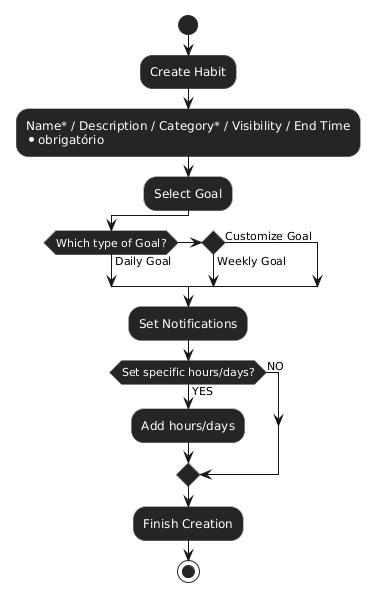

The diagram above was rendered by PlantUML. Its source (embedded in the PNG):
@startuml
skinparam FontColor #FFFFFF
skinparam ArrowColor #151515
skinparam activity {
    BackgroundColor #252525
    BorderColor #777777
    FontColor #FFFFFF
}
skinparam diamond {
    BackgroundColor #252525
    BorderColor #777777
}

start
:Create Habit;
:Name* / Description / Category* / Visibility / End Time\n* obrigatório;
:Select Goal;
if (Which type of Goal?) then (Daily Goal)
else if () then (Weekly Goal)
else (Customize Goal)
endif
:Set Notifications;
if (Set specific hours/days?) then (YES)
  :Add hours/days;
else (NO)
endif
:Finish Creation;
stop
@enduml